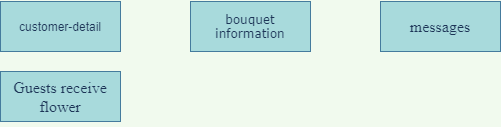

The diagram above was exported from draw.io. Its source (the exported page's mxGraphModel, read from the mxfile embedded in the PNG):
<mxGraphModel dx="1344" dy="834" grid="1" gridSize="10" guides="1" tooltips="1" connect="1" arrows="1" fold="1" page="1" pageScale="1" pageWidth="850" pageHeight="1100" background="#F1FAEE" math="0" shadow="0">
  <root>
    <mxCell id="0" />
    <mxCell id="1" parent="0" />
    <mxCell id="i2o-3k7WN3Kmbr3hyVa3-1" value="customer-detail" style="whiteSpace=wrap;html=1;align=center;rounded=0;sketch=0;fontColor=#1D3557;strokeColor=#457B9D;fillColor=#A8DADC;" vertex="1" parent="1">
      <mxGeometry x="150" y="270" width="120" height="50" as="geometry" />
    </mxCell>
    <mxCell id="i2o-3k7WN3Kmbr3hyVa3-3" value="&lt;p class=&quot;MsoNormal&quot;&gt;&lt;span style=&quot;font-family: &amp;#34;verdana&amp;#34; , sans-serif&quot;&gt;bouquet&lt;br/&gt;information&lt;/span&gt;&lt;/p&gt;" style="whiteSpace=wrap;html=1;align=center;rounded=0;sketch=0;fontColor=#1D3557;strokeColor=#457B9D;fillColor=#A8DADC;" vertex="1" parent="1">
      <mxGeometry x="340" y="270" width="120" height="50" as="geometry" />
    </mxCell>
    <mxCell id="i2o-3k7WN3Kmbr3hyVa3-4" value="&lt;p class=&quot;MsoNormal&quot;&gt;&lt;span style=&quot;font-size: 12.0pt ; font-family: &amp;#34;times new roman&amp;#34; , serif&quot;&gt;messages&lt;/span&gt;&lt;span style=&quot;font-family: &amp;#34;verdana&amp;#34; , sans-serif&quot;&gt;&lt;br&gt;&lt;/span&gt;&lt;/p&gt;" style="whiteSpace=wrap;html=1;align=center;rounded=0;sketch=0;fontColor=#1D3557;strokeColor=#457B9D;fillColor=#A8DADC;" vertex="1" parent="1">
      <mxGeometry x="530" y="270" width="120" height="50" as="geometry" />
    </mxCell>
    <mxCell id="i2o-3k7WN3Kmbr3hyVa3-5" value="&lt;p class=&quot;MsoNormal&quot;&gt;&lt;font face=&quot;times new roman, serif&quot;&gt;&lt;span style=&quot;font-size: 16px&quot;&gt;Guests receive flower&lt;/span&gt;&lt;/font&gt;&lt;/p&gt;" style="whiteSpace=wrap;html=1;align=center;rounded=0;sketch=0;fontColor=#1D3557;strokeColor=#457B9D;fillColor=#A8DADC;" vertex="1" parent="1">
      <mxGeometry x="150" y="340" width="120" height="50" as="geometry" />
    </mxCell>
  </root>
</mxGraphModel>